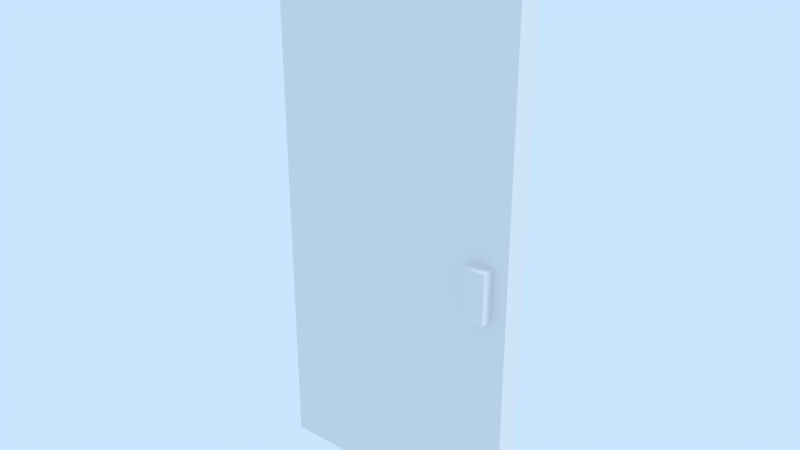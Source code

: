 # Source: LibDoor.blend  (saved by Blender 2.79.7; exported with 4.5.12 LTS)
import bpy
from mathutils import Matrix  # noqa: F401  (used for matrix-valued properties, if any)

bpy.ops.wm.read_factory_settings(use_empty=True)
scene = bpy.context.scene
scene.name = 'LibDoor'

# ---- collections
col_collection_1 = bpy.data.collections.new('Collection 1'); scene.collection.children.link(col_collection_1)

# ---- materials (node trees are filled in below, after node groups)
mat_solidcolor = bpy.data.materials.new('SolidColor')
mat_solidcolor.alpha_threshold = 0.0
mat_solidcolor.use_transparent_shadow = False
mat_solidcolor.roughness = 0.5
mat_solidcolor.specular_intensity = 0.0

# ---- material node trees

# ---- world
world_world = bpy.data.worlds.new('World'); scene.world = world_world
world_world.color = (0.5853, 0.7879, 1.0)
world_world.use_sun_shadow = False
world_world.sun_shadow_jitter_overblur = 0.0

# ---- lights
light_sun = bpy.data.lights.new('Sun', 'SUN')
light_sun.transmission_factor = 0.0
light_sun.cutoff_distance = 42.0
light_sun.angle = 0.1993
light_sun.energy = 1.0
light_sun.shadow_buffer_clip_start = 1.001
light_sun.shadow_soft_size = 0.1
light_sun.shadow_cascade_max_distance = 1000.0

# ---- meshes
me_door1mesh = bpy.data.meshes.new('Door1Mesh')
me_door1mesh.from_pydata([(0.0, -0.05, -1.1), (0.0, -0.05, 1.1), (0.0, 0.05, -1.1), (0.0, 0.05, 1.1), (1.0, -0.05, -1.1), (1.0, -0.05, 1.1), (1.0, 0.05, -1.1), (1.0, 0.05, 1.1)], [], [(0, 1, 3, 2), (2, 3, 7, 6), (6, 7, 5, 4), (4, 5, 1, 0), (2, 6, 4, 0), (7, 3, 1, 5)])
me_door1mesh.materials.append(mat_solidcolor)
me_door1mesh.use_remesh_preserve_volume = False
me_door1mesh.use_remesh_preserve_attributes = False
me_door1mesh.use_mirror_vertex_groups = False
me_door1mesh.update()
me_door1handle = bpy.data.meshes.new('Door1Handle')
me_door1handle.from_pydata([(-0.04, -0.1, -0.1), (-0.04, -0.1, 0.1), (-0.04, 0.1, -0.1), (-0.04, 0.1, 0.1), (0.04, -0.1, -0.1), (0.04, -0.1, 0.1), (0.04, 0.1, -0.1), (0.04, 0.1, 0.1)], [], [(0, 1, 3, 2), (2, 3, 7, 6), (6, 7, 5, 4), (4, 5, 1, 0), (2, 6, 4, 0), (7, 3, 1, 5)])
me_door1handle.materials.append(mat_solidcolor)
me_door1handle.use_remesh_preserve_volume = False
me_door1handle.use_remesh_preserve_attributes = False
me_door1handle.use_mirror_vertex_groups = False
me_door1handle.update()

# ---- objects
ob_door1 = bpy.data.objects.new('Door1', None)
ob_door1mesh = bpy.data.objects.new('Door1Mesh', me_door1mesh)
ob_door1handle = bpy.data.objects.new('Door1Handle', me_door1handle)
ob_lamp = bpy.data.objects.new('Lamp', light_sun)

# ---- transforms, parenting, visibility, modifiers, constraints
ob_door1.location = (0.0, 0.0, 0.0)
ob_door1.show_in_front = True
ob_door1.lineart.crease_threshold = 0.0
ob_door1mesh.parent = ob_door1
ob_door1mesh.location = (-0.5, 0.0, 1.1)
ob_door1mesh.color = (0.3749, 0.198, 0.09319, 1.0)
ob_door1mesh.lineart.crease_threshold = 0.0
ob_door1handle.parent = ob_door1mesh
ob_door1handle.matrix_parent_inverse = Matrix(((1.0, 0.0, 0.0, 0.5), (0.0, 1.0, 0.0, -0.0), (0.0, 0.0, 1.0, -1.1), (0.0, 0.0, 0.0, 1.0)))
ob_door1handle.location = (0.4, 0.0, 1.0)
ob_door1handle.lineart.crease_threshold = 0.0
ob_lamp.location = (10.31, 3.409, 14.65)
ob_lamp.rotation_euler = (0.6503, 0.05522, 1.866)
ob_lamp.lock_rotations_4d = False
ob_lamp.empty_display_type = 'ARROWS'
ob_lamp.color = (0.0, 0.0, 0.0, 0.0)
ob_lamp.hide_viewport = True
ob_lamp.lineart.crease_threshold = 0.0

# ---- collection membership
col_collection_1.objects.link(ob_door1)
col_collection_1.objects.link(ob_door1mesh)
col_collection_1.objects.link(ob_door1handle)
col_collection_1.objects.link(ob_lamp)

# ---- scene / render settings (as saved in the file)
scene.frame_start = 1; scene.frame_end = 250; scene.frame_set(0)
scene.render.engine = 'BLENDER_EEVEE_NEXT'
scene.render.resolution_percentage = 50
scene.render.dither_intensity = 0.0
scene.cycles.use_denoising = False
scene.cycles.samples = 128
scene.cycles.sampling_pattern = 'TABULATED_SOBOL'
scene.cycles.use_adaptive_sampling = False
scene.cycles.use_light_tree = False
scene.view_settings.view_transform = 'Standard'
bpy.context.view_layer.update()

# ---- added for rendering (the .blend has no active camera): camera
cam_auto = bpy.data.cameras.new('AutoCamera')
cam_auto.lens = 50.0
cam_auto.sensor_width = 36.0
cam_auto.clip_end = 1000.0
ob_auto_camera = bpy.data.objects.new('AutoCamera', cam_auto)
scene.collection.objects.link(ob_auto_camera)
ob_auto_camera.location = (2.24355, -2.69226, 2.89484)
ob_auto_camera.rotation_euler = (1.09748, -7.21219e-08, 0.694738)
scene.camera = ob_auto_camera
bpy.context.view_layer.update()
